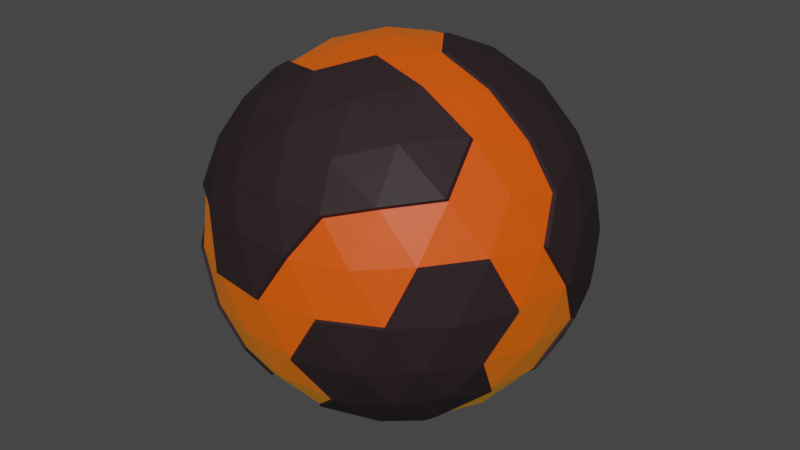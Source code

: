 # Source: LavaPlanet.blend  (saved by Blender 3.5.10; exported with 4.5.12 LTS)
import bpy
from mathutils import Matrix  # noqa: F401  (used for matrix-valued properties, if any)

bpy.ops.wm.read_factory_settings(use_empty=True)
scene = bpy.context.scene
scene.name = 'Scene'

# ---- collections
col_collection = bpy.data.collections.new('Collection'); scene.collection.children.link(col_collection)

# ---- materials (node trees are filled in below, after node groups)
mat_material_019 = bpy.data.materials.new('Material.019')
mat_material_019.use_transparent_shadow = False
mat_material_020 = bpy.data.materials.new('Material.020')
mat_material_020.use_transparent_shadow = False

# ---- material node trees
mat_material_019.use_nodes = True; mat_material_019.node_tree.nodes.clear()
_N = mat_material_019.node_tree.nodes; _L = mat_material_019.node_tree.links
n0 = _N.new('ShaderNodeBsdfPrincipled'); n0.name = 'Principled BSDF'; n0.location = (10, 300)
n0.distribution = 'GGX'
n0.subsurface_method = 'RANDOM_WALK_SKIN'
n0.inputs[0].default_value = (0.8, 0.005357, 0.0, 1.0)
n0.inputs[3].default_value = 1.45
n0.inputs[27].default_value = (0.3213, 0.3234, 0.0, 1.0)
n0.inputs[28].default_value = 0.2
n1 = _N.new('ShaderNodeOutputMaterial'); n1.name = 'Material Output'; n1.location = (300, 300)
_L.new(n0.outputs[0], n1.inputs[0])
n1.is_active_output = True
mat_material_020.use_nodes = True; mat_material_020.node_tree.nodes.clear()
_N = mat_material_020.node_tree.nodes; _L = mat_material_020.node_tree.links
n0 = _N.new('ShaderNodeBsdfPrincipled'); n0.name = 'Principled BSDF'; n0.location = (10, 300)
n0.distribution = 'GGX'
n0.subsurface_method = 'RANDOM_WALK_SKIN'
n0.inputs[0].default_value = (0.02806, 0.01789, 0.01987, 1.0)
n0.inputs[3].default_value = 1.45
n0.inputs[13].default_value = 0.117
n0.inputs[27].default_value = (0.0, 0.0, 0.0, 1.0)
n0.inputs[28].default_value = 1.0
n1 = _N.new('ShaderNodeOutputMaterial'); n1.name = 'Material Output'; n1.location = (300, 300)
_L.new(n0.outputs[0], n1.inputs[0])
n1.is_active_output = True

# ---- world
world_world = bpy.data.worlds.new('World'); scene.world = world_world
world_world.use_nodes = True; world_world.node_tree.nodes.clear()
_N = world_world.node_tree.nodes; _L = world_world.node_tree.links
n0 = _N.new('ShaderNodeOutputWorld'); n0.name = 'World Output'; n0.location = (300, 300)
n1 = _N.new('ShaderNodeBackground'); n1.name = 'Background'; n1.location = (10, 300)
n1.inputs[0].default_value = (0.05088, 0.05088, 0.05088, 1.0)
_L.new(n1.outputs[0], n0.inputs[0])
n0.is_active_output = True
world_world.color = (0.05088, 0.05088, 0.05088)
world_world.use_sun_shadow = False
world_world.sun_shadow_jitter_overblur = 0.0

# ---- meshes
me_icosphere_006 = bpy.data.meshes.new('Icosphere.006')
me_icosphere_006.from_pydata([(-30.51, 41.33, -0.2928), (-13.82, -42.53, -22.36), (-44.72, 0.0, -22.36), (-13.82, 42.53, -22.36), (36.18, 26.29, -22.36), (13.82, -42.53, 22.36), (-36.18, -26.29, 22.36), (-36.18, 26.29, 22.36), (13.82, 42.53, 22.36), (44.72, 0.0, 22.36), (0.0, 0.0, 50.0), (-11.64, -35.83, -32.88), (-8.123, -25.0, -42.53), (-3.88, -11.94, -48.4), (10.16, -7.381, -48.4), (21.27, -15.45, -42.53), (30.48, -22.14, -32.88), (13.14, -40.45, -26.29), (-1.482, -43.21, -25.12), (42.53, -1.121e-06, -26.29), (40.64, -14.76, -25.12), (-35.53, 25.88, -26.58), (21.27, 15.45, -42.53), (30.48, 22.14, -32.88), (-37.67, 0.0, -32.88), (-26.29, 0.0, -42.53), (-42.67, 12.82, -25.41), (24.04, -36.77, 25.98), (-34.41, -25.0, -26.29), (-36.33, -27.23, 23.22), (-11.64, 35.83, -32.88), (-8.123, 25.0, -42.53), (-22.92, 44.09, -12.85), (-41.55, 11.94, -25.11), (-34.41, 25.0, -26.29), (-24.2, 35.83, -25.12), (-1.482, 43.21, -25.12), (13.14, 40.45, -26.29), (26.6, 34.09, -25.12), (47.83, -7.381, 12.56), (47.55, -15.45, -1.121e-06), (43.03, -22.14, -12.56), (7.761, -47.77, 12.56), (0.0, -50.0, -1.121e-06), (-7.761, -47.77, -12.56), (29.39, -40.45, 1.121e-06), (21.8, -43.21, 12.56), (-43.03, -22.14, 12.56), (-47.55, -15.45, -1.121e-06), (-47.83, -7.381, -12.56), (-21.8, -43.21, -12.56), (-29.39, -40.45, 1.121e-06), (-34.36, -34.09, 12.56), (-34.36, 34.09, 12.56), (-29.39, 40.45, -1.121e-06), (-36.41, 27.49, 22.98), (-47.83, 7.381, -12.56), (-40.87, 15.96, 25.73), (-43.03, 22.14, 12.56), (21.8, 43.21, 12.56), (29.39, 40.45, -1.121e-06), (34.36, 34.09, -12.56), (-7.761, 47.77, -12.56), (0.0, 50.0, 1.121e-06), (42.54, 12.33, 25.42), (41.55, -11.94, 25.11), (34.41, -25.0, 26.29), (24.2, -35.83, 25.12), (18.01, 29.62, -37.29), (-8.198, 25.23, -43.64), (-26.36, 0.2326, -43.64), (-40.64, -14.76, 25.12), (-42.53, 1.121e-06, 26.29), (-40.64, 14.76, 25.12), (35.35, 34.48, -12.26), (45.71, 0.3898, 22.66), (48.82, 7.771, 12.86), (24.2, 35.83, 25.12), (34.41, 25.0, 26.29), (3.88, -11.94, 48.4), (21.19, 15.68, -43.64), (10.08, 7.613, -49.51), (37.67, 0.0, 32.88), (26.29, 0.0, 42.53), (12.56, 0.0, 48.4), (-10.16, -7.381, 48.4), (-21.27, -15.45, 42.53), (10.08, -7.148, -49.51), (-10.16, 7.381, 48.4), (-21.27, 15.45, 42.53), (37.17, 26.68, -22.06), (3.88, 11.94, 48.4), (8.123, 25.0, 42.53), (11.64, 35.83, 32.88), (22.36, 26.29, 36.18), (-6.91, 21.27, 44.72), (-2.639, 34.41, 36.18), (-18.09, 29.39, 36.18), (-22.36, 0.0, 44.72), (-33.54, 8.123, 36.18), (-33.54, -8.123, 36.18), (-6.91, -21.27, 44.72), (-3.956, 12.18, -49.51), (-12.63, 0.2326, -49.51), (18.09, -13.14, 44.72), (-0.07556, 0.2326, -51.11), (31.91, -13.14, 36.18), (40.45, 29.39, -1.05e-06), (33.54, 34.41, 13.82), (-6.91, 47.55, 13.82), (-15.45, 47.55, -2.309e-05), (-22.36, 42.53, 13.82), (-47.36, 8.123, 13.82), (-50.0, -1.837e-05, 3.149e-05), (-47.36, -8.123, 13.82), (-22.36, -42.53, 13.82), (-15.45, -47.55, -3.883e-05), (-3.956, -11.71, -49.51), (33.54, -34.41, 13.82), (43.09, -21.27, 13.82), (31.47, 22.53, -32.57), (22.36, 42.53, -13.82), (6.91, 47.55, -13.82), (-40.45, 29.39, -5.021e-12), (13.59, 43.73, 22.98), (7.527, 48.97, 13.17), (-40.45, -29.39, 5.021e-12), (-43.09, -21.27, -13.82), (-34.51, -35.03, 13.42), (15.45, -47.55, 1.793e-12), (6.91, -47.55, -13.82), (50.0, 1.003e-06, 1.195e-13), (47.36, -8.123, -13.82), (47.36, 8.123, -13.82), (18.09, 29.39, -36.18), (-14.94, 43.41, -22.65), (2.639, 34.41, -36.18), (-22.36, 26.29, -36.18), (-25.32, 36.71, -25.41), (-31.91, 13.14, -36.18), (-31.91, -13.14, -36.18), (-18.09, -13.14, -44.72), (-22.36, -26.29, -36.18), (33.54, 8.123, -36.18), (33.54, -8.123, -36.18), (22.36, -3.673e-05, -44.72), (2.64, -34.41, -36.18), (6.91, -21.27, -44.72), (30.96, -22.68, -33.17), (36.66, -26.82, -22.66), (41.12, -15.3, -25.41), (43.52, -22.68, -12.85), (21.75, -15.99, -42.83), (27.08, -34.62, -25.41), (13.62, -40.99, -26.58), (48.03, -15.99, -0.2969), (34.84, -34.62, -12.85), (29.87, -40.99, -0.2969), (34.02, -34.95, 13.52), (40.93, -29.93, -0.297), (43.57, -21.8, 13.52), (15.93, -48.09, -0.2969), (22.84, -43.07, -14.12), (7.39, -48.09, -14.12), (3.12, -34.95, -36.48), (18.57, -29.93, -36.48), (7.39, -21.8, -45.02), (-42.19, -12.44, -25.52), (-45.36, -0.4953, -22.77), (-48.47, -7.876, -12.96), (-14.45, -43.03, -22.77), (-12.28, -36.32, -33.28), (-38.31, -0.4953, -33.28), (-24.83, -36.32, -25.52), (-35.04, -25.5, -26.69), (-22.44, -43.7, -12.96), (-30.02, -40.95, -0.4047), (-41.09, -29.88, -0.4047), (-34.18, -34.9, -14.22), (-43.73, -21.76, -14.22), (-32.54, -13.64, -36.59), (-23.0, -26.78, -36.59), (13.67, -43.47, 23.22), (-26.75, -35.03, 25.98), (11.49, -36.77, 33.74), (-30.63, -23.08, 33.74), (7.607, -48.71, 13.42), (-0.1539, -50.94, 0.861), (34.26, -25.94, 27.15), (1.328, -44.15, 25.98), (-13.3, -41.39, 27.15), (-40.79, -15.7, 25.98), (3.726, -12.88, 49.26), (7.969, -25.94, 43.39), (-21.42, -16.39, 43.39), (-33.69, -9.063, 37.04), (-7.064, -22.21, 45.58), (-2.793, -35.35, 37.04), (-18.24, -30.33, 37.04), (17.94, -14.08, 45.58), (22.21, -27.23, 37.04), (31.76, -14.08, 37.04), (-22.51, -43.47, 14.68), (-7.064, -48.49, 14.68), (-15.6, -48.49, 0.861), (6.834, 21.5, -45.83), (2.564, 34.64, -37.29), (-22.44, 26.52, -37.29), (-18.17, 13.38, -45.83), (-31.99, 13.38, -37.29), (-18.17, -12.91, -45.83), (22.28, 0.2325, -45.83), (-48.95, 8.263, -12.85), (-48.67, 16.33, -0.2928), (-44.15, 23.02, 12.26), (-8.88, 48.65, -12.85), (-16.57, 48.43, -0.2928), (-48.48, 9.005, 13.53), (-51.12, 0.8821, -0.2927), (-41.57, 30.27, -0.2928), (-44.21, 22.15, -14.11), (-34.66, 35.29, -14.11), (1.248, 44.41, 25.73), (-30.71, 23.34, 33.49), (11.41, 37.03, 33.49), (-34.59, 35.29, 13.17), (21.57, 44.41, 13.17), (29.16, 41.65, 0.6163), (-0.2342, 51.2, 0.6163), (-26.83, 35.29, 25.73), (-13.38, 41.65, 26.9), (-21.5, 16.65, 43.15), (-18.32, 30.59, 36.8), (-2.874, 35.61, 36.8), (-33.78, 9.324, 36.8), (-7.144, 48.75, 14.44), (-22.6, 43.73, 14.44), (15.22, 48.75, 0.6163), (22.13, 43.73, -13.2), (6.676, 48.75, -13.2), (41.63, 15.15, -24.81), (43.52, 0.3898, -25.99), (48.82, -6.991, 12.86), (44.03, 22.53, -12.26), (48.55, 15.84, 0.3016), (35.4, 25.39, 26.59), (38.66, 0.3898, 33.18), (27.28, 0.3898, 42.83), (13.55, 0.3898, 48.7), (4.873, 12.33, 48.7), (9.115, 25.39, 42.83), (19.08, 13.53, 45.02), (32.9, 13.53, 36.48), (23.35, 26.68, 36.48), (44.08, 21.66, 14.12), (41.44, 29.78, 0.3016), (34.53, 34.8, 14.12), (50.99, 0.3898, 0.3016), (48.35, 8.513, -13.52), (34.53, 8.513, -35.88)], [], [(0, 221, 219), (219, 213, 214), (32, 221, 0), (213, 218, 217), (1, 18, 44), (195, 191, 185), (233, 230, 232), (4, 38, 61), (1, 44, 50), (2, 49, 56), (222, 230, 233), (103, 117, 210), (103, 210, 70), (246, 64, 252), (251, 253, 250), (84, 91, 10), (94, 93, 92), (78, 77, 94), (94, 77, 93), (77, 8, 93), (91, 88, 10), (92, 95, 91), (93, 96, 92), (91, 95, 88), (95, 89, 88), (92, 96, 95), (96, 97, 95), (95, 97, 89), (252, 253, 251), (247, 252, 251), (251, 250, 249), (248, 251, 249), (246, 252, 247), (247, 251, 248), (75, 64, 246), (88, 85, 10), (89, 98, 88), (90, 74, 243), (88, 98, 85), (98, 86, 85), (89, 99, 98), (99, 100, 98), (98, 100, 86), (208, 70, 209), (93, 8, 124, 224), (73, 72, 99), (99, 72, 100), (72, 71, 100), (103, 70, 208), (102, 103, 208), (85, 79, 10), (86, 101, 85), (208, 209, 207), (85, 101, 79), (69, 208, 207), (102, 208, 69), (205, 69, 206), (102, 69, 205), (81, 102, 205), (205, 206, 68), (80, 205, 68), (81, 205, 80), (105, 102, 81), (105, 103, 102), (105, 117, 103), (79, 84, 10), (105, 87, 117), (79, 101, 196, 192), (79, 104, 84), (104, 83, 84), (67, 66, 188, 27), (43, 42, 186, 187), (104, 106, 83), (106, 82, 83), (106, 104, 199, 201), (5, 67, 27, 182), (100, 71, 191, 195), (66, 65, 106), (106, 65, 82), (65, 9, 82), (9, 39, 242, 75), (78, 94, 253, 245), (91, 84, 248, 249), (23, 4, 90, 120), (133, 19, 241, 258), (19, 143, 259, 241), (108, 77, 78), (61, 107, 255, 74), (61, 60, 107), (107, 60, 108), (60, 59, 108), (108, 59, 77), (59, 8, 77), (8, 59, 226, 124), (97, 96, 233, 232), (62, 110, 63), (121, 122, 239, 238), (96, 93, 224, 233), (63, 110, 109), (110, 111, 109), (109, 111, 236, 235), (99, 89, 231, 234), (224, 222, 233), (232, 223, 231), (110, 54, 111), (54, 53, 111), (89, 97, 232, 231), (63, 109, 235, 228), (58, 73, 7), (124, 222, 224), (55, 57, 223), (58, 112, 73), (112, 72, 73), (62, 3, 135, 215), (113, 114, 112), (112, 114, 72), (114, 71, 72), (56, 49, 113), (49, 48, 113), (113, 48, 114), (48, 47, 114), (114, 47, 71), (47, 6, 71), (42, 5, 182, 186), (51, 115, 52), (50, 116, 51), (66, 106, 201, 188), (71, 6, 29, 191), (51, 116, 115), (115, 116, 204, 202), (101, 86, 194, 196), (104, 79, 192, 199), (50, 44, 116), (44, 43, 116), (86, 100, 195, 194), (6, 52, 128, 29), (116, 43, 187, 204), (52, 115, 202, 128), (46, 67, 5), (45, 118, 46), (46, 118, 67), (118, 66, 67), (118, 119, 66), (119, 65, 66), (40, 39, 119), (119, 39, 65), (39, 9, 65), (122, 63, 228, 239), (111, 53, 225, 236), (61, 121, 60), (73, 99, 234, 57), (60, 121, 238, 227), (53, 7, 55, 225), (7, 73, 57, 55), (59, 60, 227, 226), (122, 62, 63), (61, 38, 121), (38, 37, 121), (121, 37, 122), (37, 36, 122), (122, 36, 62), (36, 3, 62), (53, 58, 7), (54, 123, 53), (56, 113, 218, 212), (53, 123, 58), (58, 123, 219, 214), (33, 56, 212, 26), (110, 62, 215, 216), (54, 110, 216, 0), (112, 58, 214, 217), (35, 34, 21, 138), (123, 54, 0, 219), (113, 112, 217, 218), (3, 35, 138, 135), (34, 33, 26, 21), (33, 2, 56), (47, 52, 6), (48, 126, 47), (49, 127, 48), (47, 126, 52), (126, 51, 52), (48, 127, 126), (195, 185, 194), (29, 183, 185), (182, 27, 184), (142, 11, 171, 181), (126, 127, 179, 177), (50, 51, 176, 175), (49, 2, 168, 169), (140, 28, 174, 180), (28, 142, 181, 174), (42, 46, 5), (43, 129, 42), (44, 130, 43), (42, 129, 46), (129, 45, 46), (43, 130, 129), (40, 119, 160, 155), (129, 130, 163, 161), (44, 18, 130), (18, 17, 130), (45, 129, 161, 157), (20, 41, 151, 150), (130, 17, 154, 163), (15, 16, 148, 152), (107, 108, 256, 255), (40, 131, 39), (41, 132, 40), (39, 131, 257, 242), (4, 61, 74, 90), (40, 132, 131), (132, 133, 131), (92, 91, 249, 250), (108, 78, 245, 256), (41, 20, 132), (20, 19, 132), (132, 19, 133), (84, 83, 247, 248), (143, 23, 120, 259), (83, 82, 246, 247), (23, 38, 4), (22, 134, 23), (212, 218, 213), (23, 134, 38), (134, 37, 38), (213, 217, 214), (32, 0, 216), (134, 136, 37), (136, 36, 37), (215, 32, 216), (135, 32, 215), (135, 138, 32), (31, 30, 136), (136, 30, 36), (30, 3, 36), (30, 35, 3), (31, 137, 30), (139, 137, 207, 209), (30, 137, 35), (137, 34, 35), (22, 145, 211, 80), (136, 134, 68, 206), (137, 139, 34), (139, 33, 34), (141, 25, 70, 210), (137, 31, 69, 207), (25, 139, 209, 70), (25, 24, 139), (139, 24, 33), (24, 2, 33), (51, 126, 177, 176), (25, 140, 24), (14, 13, 117, 87), (1, 50, 175, 170), (11, 1, 170, 171), (25, 141, 140), (141, 142, 140), (140, 142, 28), (127, 49, 169, 179), (134, 22, 80, 68), (13, 12, 141), (141, 12, 142), (12, 11, 142), (2, 24, 172, 168), (24, 140, 180, 172), (94, 92, 250, 253), (82, 9, 75, 246), (20, 144, 19), (131, 133, 258, 257), (143, 22, 23), (19, 144, 143), (144, 145, 143), (143, 145, 22), (145, 14, 87, 211), (20, 16, 144), (16, 15, 144), (144, 15, 145), (15, 14, 145), (13, 141, 210, 117), (31, 136, 206, 69), (11, 18, 1), (12, 146, 11), (13, 147, 12), (11, 146, 18), (146, 17, 18), (12, 147, 146), (146, 147, 166, 164), (16, 20, 150, 148), (17, 146, 164, 154), (13, 14, 147), (14, 15, 147), (119, 118, 158, 160), (41, 40, 155, 151), (118, 45, 157, 158), (147, 15, 152, 166), (149, 148, 150), (149, 150, 151), (149, 151, 156), (156, 159, 157), (157, 159, 158), (159, 160, 158), (156, 151, 159), (151, 155, 159), (159, 155, 160), (163, 162, 161), (161, 162, 157), (162, 156, 157), (163, 154, 162), (154, 153, 162), (162, 153, 156), (153, 149, 156), (166, 165, 164), (164, 165, 154), (165, 153, 154), (166, 152, 165), (152, 148, 165), (165, 148, 153), (148, 149, 153), (168, 167, 169), (179, 178, 177), (177, 178, 176), (178, 175, 176), (169, 167, 179), (167, 174, 179), (179, 174, 178), (174, 173, 178), (178, 173, 175), (173, 170, 175), (172, 167, 168), (172, 180, 167), (180, 174, 167), (181, 173, 174), (181, 171, 173), (171, 170, 173), (191, 29, 185), (185, 198, 194), (196, 193, 192), (194, 198, 196), (198, 197, 196), (196, 197, 193), (197, 184, 193), (185, 183, 198), (183, 190, 198), (198, 190, 197), (190, 189, 197), (197, 189, 184), (189, 182, 184), (193, 199, 192), (184, 200, 193), (193, 200, 199), (200, 201, 199), (184, 27, 200), (27, 188, 200), (200, 188, 201), (128, 183, 29), (128, 202, 183), (202, 190, 183), (204, 203, 202), (202, 203, 190), (203, 189, 190), (204, 187, 203), (187, 186, 203), (203, 186, 189), (186, 182, 189), (211, 81, 80), (211, 87, 81), (87, 105, 81), (221, 220, 219), (219, 220, 213), (220, 212, 213), (32, 138, 221), (138, 21, 221), (221, 21, 220), (21, 26, 220), (220, 26, 212), (230, 229, 232), (232, 229, 223), (229, 55, 223), (223, 234, 231), (223, 57, 234), (125, 222, 124), (228, 235, 125), (125, 235, 222), (235, 230, 222), (235, 236, 230), (236, 229, 230), (236, 225, 229), (225, 55, 229), (226, 125, 124), (227, 237, 226), (226, 237, 125), (237, 228, 125), (227, 238, 237), (238, 239, 237), (237, 239, 228), (64, 245, 252), (252, 245, 253), (76, 64, 75), (244, 254, 76), (243, 255, 244), (76, 254, 64), (254, 245, 64), (244, 255, 254), (255, 256, 254), (254, 256, 245), (243, 74, 255), (242, 76, 75), (242, 257, 76), (257, 244, 76), (257, 258, 244), (258, 243, 244), (241, 240, 258), (258, 240, 243), (240, 90, 243), (240, 120, 90), (241, 259, 240), (240, 259, 120)])
me_icosphere_006.polygons.foreach_set('material_index', [1, 1, 1, 1, 0, 1, 1, 0, 0, 0, 1, 1, 1, 1, 1, 0, 0, 0, 0, 0, 0, 0, 0, 0, 0, 0, 0, 0, 1, 1, 1, 1, 1, 1, 1, 0, 0, 1, 0, 0, 0, 0, 0, 1, 1, 0, 0, 0, 1, 1, 0, 0, 1, 0, 1, 1, 1, 1, 1, 1, 1, 1, 1, 1, 1, 0, 1, 1, 0, 0, 1, 1, 0, 0, 1, 1, 1, 0, 0, 0, 1, 1, 1, 1, 1, 1, 0, 1, 0, 0, 0, 0, 0, 1, 1, 0, 1, 1, 0, 0, 1, 1, 1, 1, 0, 0, 1, 1, 0, 1, 1, 0, 0, 1, 0, 0, 0, 0, 0, 0, 0, 0, 0, 1, 0, 0, 1, 1, 0, 1, 1, 1, 0, 0, 1, 1, 1, 1, 0, 0, 0, 0, 0, 0, 0, 0, 0, 1, 1, 0, 1, 1, 1, 1, 1, 0, 0, 0, 0, 0, 0, 0, 0, 0, 1, 0, 1, 1, 1, 1, 1, 1, 1, 1, 1, 1, 0, 0, 0, 0, 0, 0, 0, 1, 1, 1, 1, 1, 1, 1, 1, 1, 0, 0, 0, 0, 0, 0, 1, 1, 0, 0, 1, 1, 1, 1, 1, 0, 0, 1, 1, 0, 0, 1, 1, 0, 0, 0, 1, 1, 1, 0, 0, 1, 0, 0, 1, 1, 0, 0, 1, 1, 1, 0, 0, 0, 0, 0, 1, 0, 0, 1, 1, 0, 0, 1, 1, 1, 0, 0, 0, 1, 0, 1, 1, 1, 0, 0, 0, 1, 1, 0, 0, 0, 1, 1, 1, 1, 0, 1, 0, 0, 0, 0, 1, 0, 0, 0, 0, 1, 1, 0, 0, 0, 0, 0, 0, 1, 1, 1, 0, 0, 1, 1, 1, 1, 1, 1, 1, 1, 1, 1, 1, 1, 1, 1, 1, 1, 1, 1, 1, 1, 1, 1, 1, 1, 1, 1, 1, 1, 1, 1, 1, 1, 1, 1, 1, 1, 1, 1, 1, 1, 1, 1, 1, 1, 1, 1, 1, 1, 1, 1, 1, 1, 1, 1, 1, 1, 1, 1, 1, 1, 1, 1, 1, 1, 1, 1, 1, 1, 1, 1, 1, 1, 1, 1, 1, 1, 1, 1, 1, 1, 1, 1, 1, 1, 1, 1, 1, 1, 1, 1, 1, 1, 1, 1, 1, 1, 1, 1, 1, 1, 1, 1, 1, 1, 1, 1, 1, 1, 1, 1, 1, 1, 1, 1, 1, 1, 1, 1, 1, 1, 1, 1, 1, 1, 1, 1])
_uv = me_icosphere_006.uv_layers.new(name='UVMap')
_uv.uv.foreach_set('vector', [0.6818, 0.2362, 0.7045, 0.1968, 0.7273, 0.2362, 0.7273, 0.2362, 0.7727, 0.2362, 0.75, 0.2756, 0.6591, 0.1968, 0.7045, 0.1968, 0.6818, 0.2362, 0.7727, 0.2362, 0.8182, 0.2362, 0.7955, 0.2756, 0.09091, 0.1575, 0.1364, 0.1575, 0.1136, 0.1968, 0.8409, 0.3543, 0.8636, 0.3149, 0.8864, 0.3543, 0.6136, 0.3543, 0.6364, 0.3149, 0.6591, 0.3543, 0.4545, 0.1575, 0.5, 0.1575, 0.4773, 0.1968, 0.09091, 0.1575, 0.1136, 0.1968, 0.06818, 0.1968, 0.8182, 0.1575, 0.8409, 0.1968, 0.7955, 0.1968, 0.5909, 0.3149, 0.6364, 0.3149, 0.6136, 0.3543, 0.8864, 0.03937, 0.9318, 0.03937, 0.9091, 0.07873, 0.8864, 0.03937, 0.9091, 0.07873, 0.8636, 0.07873, 0.3864, 0.3543, 0.4091, 0.3149, 0.4318, 0.3543, 0.4545, 0.3937, 0.4773, 0.3543, 0.5, 0.3937, 0.4318, 0.433, 0.4773, 0.433, 0.4545, 0.4724, 0.4773, 0.3543, 0.5227, 0.3543, 0.5, 0.3937, 0.4545, 0.3149, 0.5, 0.3149, 0.4773, 0.3543, 0.4773, 0.3543, 0.5, 0.3149, 0.5227, 0.3543, 0.5, 0.3149, 0.5455, 0.3149, 0.5227, 0.3543, 0.6136, 0.433, 0.6591, 0.433, 0.6364, 0.4724, 0.5909, 0.3937, 0.6364, 0.3937, 0.6136, 0.433, 0.5682, 0.3543, 0.6136, 0.3543, 0.5909, 0.3937, 0.6136, 0.433, 0.6364, 0.3937, 0.6591, 0.433, 0.6364, 0.3937, 0.6818, 0.3937, 0.6591, 0.433, 0.5909, 0.3937, 0.6136, 0.3543, 0.6364, 0.3937, 0.6136, 0.3543, 0.6591, 0.3543, 0.6364, 0.3937, 0.6364, 0.3937, 0.6591, 0.3543, 0.6818, 0.3937, 0.4318, 0.3543, 0.4773, 0.3543, 0.4545, 0.3937, 0.4091, 0.3937, 0.4318, 0.3543, 0.4545, 0.3937, 0.4545, 0.3937, 0.5, 0.3937, 0.4773, 0.433, 0.4318, 0.433, 0.4545, 0.3937, 0.4773, 0.433, 0.3864, 0.3543, 0.4318, 0.3543, 0.4091, 0.3937, 0.4091, 0.3937, 0.4545, 0.3937, 0.4318, 0.433, 0.3636, 0.3149, 0.4091, 0.3149, 0.3864, 0.3543, 0.7955, 0.433, 0.8409, 0.433, 0.8182, 0.4724, 0.7727, 0.3937, 0.8182, 0.3937, 0.7955, 0.433, 0.4545, 0.1575, 0.4773, 0.1968, 0.4318, 0.1968, 0.7955, 0.433, 0.8182, 0.3937, 0.8409, 0.433, 0.8182, 0.3937, 0.8636, 0.3937, 0.8409, 0.433, 0.7727, 0.3937, 0.7955, 0.3543, 0.8182, 0.3937, 0.7955, 0.3543, 0.8409, 0.3543, 0.8182, 0.3937, 0.8182, 0.3937, 0.8409, 0.3543, 0.8636, 0.3937, 0.7273, 0.07873, 0.7727, 0.07873, 0.75, 0.1181, 0.5227, 0.3543, 0.5455, 0.3149, 0.5455, 0.3149, 0.5227, 0.3543, 0.7727, 0.3149, 0.8182, 0.3149, 0.7955, 0.3543, 0.7955, 0.3543, 0.8182, 0.3149, 0.8409, 0.3543, 0.8182, 0.3149, 0.8636, 0.3149, 0.8409, 0.3543, 0.75, 0.03937, 0.7727, 0.07873, 0.7273, 0.07873, 0.7045, 0.03937, 0.75, 0.03937, 0.7273, 0.07873, 0.06818, 0.433, 0.1136, 0.433, 0.09091, 0.4724, 0.04545, 0.3937, 0.09091, 0.3937, 0.06818, 0.433, 0.7273, 0.07873, 0.75, 0.1181, 0.7045, 0.1181, 0.06818, 0.433, 0.09091, 0.3937, 0.1136, 0.433, 0.6818, 0.07873, 0.7273, 0.07873, 0.7045, 0.1181, 0.7045, 0.03937, 0.7273, 0.07873, 0.6818, 0.07873, 0.5455, 0.07873, 0.5909, 0.07873, 0.5682, 0.1181, 0.5682, 0.03937, 0.5909, 0.07873, 0.5455, 0.07873, 0.5227, 0.03937, 0.5682, 0.03937, 0.5455, 0.07873, 0.5455, 0.07873, 0.5682, 0.1181, 0.5227, 0.1181, 0.5, 0.07873, 0.5455, 0.07873, 0.5227, 0.1181, 0.5227, 0.03937, 0.5455, 0.07873, 0.5, 0.07873, 0.5455, 0.0, 0.5682, 0.03937, 0.5227, 0.03937, 0.7273, 0.0, 0.75, 0.03937, 0.7045, 0.03937, 0.9091, 0.0, 0.9318, 0.03937, 0.8864, 0.03937, 0.25, 0.433, 0.2955, 0.433, 0.2727, 0.4724, 0.1818, 0.0, 0.2045, 0.03937, 0.1591, 0.03937, 0.1136, 0.433, 0.09091, 0.3937, 0.09091, 0.3937, 0.1136, 0.433, 0.25, 0.433, 0.2727, 0.3937, 0.2955, 0.433, 0.2727, 0.3937, 0.3182, 0.3937, 0.2955, 0.433, 0.2273, 0.3149, 0.2727, 0.3149, 0.2727, 0.3149, 0.2273, 0.3149, 0.1364, 0.2362, 0.1591, 0.2756, 0.1591, 0.2756, 0.1364, 0.2362, 0.2727, 0.3937, 0.2955, 0.3543, 0.3182, 0.3937, 0.2955, 0.3543, 0.3409, 0.3543, 0.3182, 0.3937, 0.2955, 0.3543, 0.2727, 0.3937, 0.2727, 0.3937, 0.2955, 0.3543, 0.1818, 0.3149, 0.2273, 0.3149, 0.2273, 0.3149, 0.1818, 0.3149, 0.8409, 0.3543, 0.8636, 0.3149, 0.8636, 0.3149, 0.8409, 0.3543, 0.2727, 0.3149, 0.3182, 0.3149, 0.2955, 0.3543, 0.2955, 0.3543, 0.3182, 0.3149, 0.3409, 0.3543, 0.3182, 0.3149, 0.3636, 0.3149, 0.3409, 0.3543, 0.3636, 0.3149, 0.3409, 0.2756, 0.3409, 0.2756, 0.3636, 0.3149, 0.4545, 0.3149, 0.4773, 0.3543, 0.4773, 0.3543, 0.4545, 0.3149, 0.4773, 0.433, 0.4318, 0.433, 0.4318, 0.433, 0.4773, 0.433, 0.4773, 0.1181, 0.4545, 0.1575, 0.4545, 0.1575, 0.4773, 0.1181, 0.3864, 0.1968, 0.3636, 0.1575, 0.3636, 0.1575, 0.3864, 0.1968, 0.3636, 0.1575, 0.3864, 0.1181, 0.3864, 0.1181, 0.3636, 0.1575, 0.4773, 0.2756, 0.5, 0.3149, 0.4545, 0.3149, 0.4773, 0.1968, 0.4545, 0.2362, 0.4545, 0.2362, 0.4773, 0.1968, 0.4773, 0.1968, 0.5, 0.2362, 0.4545, 0.2362, 0.4545, 0.2362, 0.5, 0.2362, 0.4773, 0.2756, 0.5, 0.2362, 0.5227, 0.2756, 0.4773, 0.2756, 0.4773, 0.2756, 0.5227, 0.2756, 0.5, 0.3149, 0.5227, 0.2756, 0.5455, 0.3149, 0.5, 0.3149, 0.5455, 0.3149, 0.5227, 0.2756, 0.5227, 0.2756, 0.5455, 0.3149, 0.6591, 0.3543, 0.6136, 0.3543, 0.6136, 0.3543, 0.6591, 0.3543, 0.6136, 0.1968, 0.6364, 0.2362, 0.5909, 0.2362, 0.5227, 0.1968, 0.5682, 0.1968, 0.5682, 0.1968, 0.5227, 0.1968, 0.6136, 0.3543, 0.5682, 0.3543, 0.5682, 0.3543, 0.6136, 0.3543, 0.5909, 0.2362, 0.6364, 0.2362, 0.6136, 0.2756, 0.6364, 0.2362, 0.6591, 0.2756, 0.6136, 0.2756, 0.6136, 0.2756, 0.6591, 0.2756, 0.6591, 0.2756, 0.6136, 0.2756, 0.7955, 0.3543, 0.7727, 0.3937, 0.7727, 0.3937, 0.7955, 0.3543, 0.5682, 0.3543, 0.5909, 0.3149, 0.6136, 0.3543, 0.6591, 0.3543, 0.7045, 0.3543, 0.6818, 0.3937, 0.6364, 0.2362, 0.6818, 0.2362, 0.6591, 0.2756, 0.6818, 0.2362, 0.7045, 0.2756, 0.6591, 0.2756, 0.6818, 0.3937, 0.6591, 0.3543, 0.6591, 0.3543, 0.6818, 0.3937, 0.5909, 0.2362, 0.6136, 0.2756, 0.6136, 0.2756, 0.5909, 0.2362, 0.75, 0.2756, 0.7727, 0.3149, 0.7273, 0.3149, 0.5455, 0.3149, 0.5909, 0.3149, 0.5682, 0.3543, 0.7273, 0.3149, 0.7727, 0.3149, 0.75, 0.3543, 0.75, 0.2756, 0.7955, 0.2756, 0.7727, 0.3149, 0.7955, 0.2756, 0.8182, 0.3149, 0.7727, 0.3149, 0.6136, 0.1968, 0.6364, 0.1575, 0.6364, 0.1575, 0.6136, 0.1968, 0.8182, 0.2362, 0.8409, 0.2756, 0.7955, 0.2756, 0.7955, 0.2756, 0.8409, 0.2756, 0.8182, 0.3149, 0.8409, 0.2756, 0.8636, 0.3149, 0.8182, 0.3149, 0.7955, 0.1968, 0.8409, 0.1968, 0.8182, 0.2362, 0.8409, 0.1968, 0.8636, 0.2362, 0.8182, 0.2362, 0.8182, 0.2362, 0.8636, 0.2362, 0.8409, 0.2756, 0.8636, 0.2362, 0.8864, 0.2756, 0.8409, 0.2756, 0.8409, 0.2756, 0.8864, 0.2756, 0.8636, 0.3149, 0.8864, 0.2756, 0.9091, 0.3149, 0.8636, 0.3149, 0.1591, 0.2756, 0.1818, 0.3149, 0.1818, 0.3149, 0.1591, 0.2756, 0.04545, 0.2362, 0.06818, 0.2756, 0.02273, 0.2756, 0.06818, 0.1968, 0.09091, 0.2362, 0.04545, 0.2362, 0.2727, 0.3149, 0.2955, 0.3543, 0.2955, 0.3543, 0.2727, 0.3149, 0.8636, 0.3149, 0.9091, 0.3149, 0.9091, 0.3149, 0.8636, 0.3149, 0.04545, 0.2362, 0.09091, 0.2362, 0.06818, 0.2756, 0.06818, 0.2756, 0.09091, 0.2362, 0.09091, 0.2362, 0.06818, 0.2756, 0.09091, 0.3937, 0.04545, 0.3937, 0.04545, 0.3937, 0.09091, 0.3937, 0.2727, 0.3937, 0.25, 0.433, 0.25, 0.433, 0.2727, 0.3937, 0.06818, 0.1968, 0.1136, 0.1968, 0.09091, 0.2362, 0.1136, 0.1968, 0.1364, 0.2362, 0.09091, 0.2362, 0.8636, 0.3937, 0.8409, 0.3543, 0.8409, 0.3543, 0.8636, 0.3937, 0.9091, 0.3149, 0.9318, 0.2756, 0.9318, 0.2756, 0.9091, 0.3149, 0.09091, 0.2362, 0.1364, 0.2362, 0.1364, 0.2362, 0.09091, 0.2362, 0.02273, 0.2756, 0.06818, 0.2756, 0.06818, 0.2756, 0.02273, 0.2756, 0.2045, 0.2756, 0.2273, 0.3149, 0.1818, 0.3149, 0.2273, 0.2362, 0.25, 0.2756, 0.2045, 0.2756, 0.2045, 0.2756, 0.25, 0.2756, 0.2273, 0.3149, 0.25, 0.2756, 0.2727, 0.3149, 0.2273, 0.3149, 0.25, 0.2756, 0.2955, 0.2756, 0.2727, 0.3149, 0.2955, 0.2756, 0.3182, 0.3149, 0.2727, 0.3149, 0.3182, 0.2362, 0.3409, 0.2756, 0.2955, 0.2756, 0.2955, 0.2756, 0.3409, 0.2756, 0.3182, 0.3149, 0.3409, 0.2756, 0.3636, 0.3149, 0.3182, 0.3149, 0.5682, 0.1968, 0.5909, 0.2362, 0.5909, 0.2362, 0.5682, 0.1968, 0.6591, 0.2756, 0.7045, 0.2756, 0.7045, 0.2756, 0.6591, 0.2756, 0.4773, 0.1968, 0.5227, 0.1968, 0.5, 0.2362, 0.7727, 0.3149, 0.7955, 0.3543, 0.7955, 0.3543, 0.7727, 0.3149, 0.5, 0.2362, 0.5227, 0.1968, 0.5227, 0.1968, 0.5, 0.2362, 0.7045, 0.2756, 0.7273, 0.3149, 0.7273, 0.3149, 0.7045, 0.2756, 0.7273, 0.3149, 0.7727, 0.3149, 0.7727, 0.3149, 0.7273, 0.3149, 0.5227, 0.2756, 0.5, 0.2362, 0.5, 0.2362, 0.5227, 0.2756, 0.5682, 0.1968, 0.6136, 0.1968, 0.5909, 0.2362, 0.4773, 0.1968, 0.5, 0.1575, 0.5227, 0.1968, 0.5, 0.1575, 0.5455, 0.1575, 0.5227, 0.1968, 0.5227, 0.1968, 0.5455, 0.1575, 0.5682, 0.1968, 0.5455, 0.1575, 0.5909, 0.1575, 0.5682, 0.1968, 0.5682, 0.1968, 0.5909, 0.1575, 0.6136, 0.1968, 0.5909, 0.1575, 0.6364, 0.1575, 0.6136, 0.1968, 0.7045, 0.2756, 0.75, 0.2756, 0.7273, 0.3149, 0.6818, 0.2362, 0.7273, 0.2362, 0.7045, 0.2756, 0.7955, 0.1968, 0.8182, 0.2362, 0.8182, 0.2362, 0.7955, 0.1968, 0.7045, 0.2756, 0.7273, 0.2362, 0.75, 0.2756, 0.75, 0.2756, 0.7273, 0.2362, 0.7273, 0.2362, 0.75, 0.2756, 0.7727, 0.1575, 0.7955, 0.1968, 0.7955, 0.1968, 0.7727, 0.1575, 0.6364, 0.2362, 0.6136, 0.1968, 0.6136, 0.1968, 0.6364, 0.2362, 0.6818, 0.2362, 0.6364, 0.2362, 0.6364, 0.2362, 0.6818, 0.2362, 0.7955, 0.2756, 0.75, 0.2756, 0.75, 0.2756, 0.7955, 0.2756, 0.6818, 0.1575, 0.7273, 0.1575, 0.7273, 0.1575, 0.6818, 0.1575, 0.7273, 0.2362, 0.6818, 0.2362, 0.6818, 0.2362, 0.7273, 0.2362, 0.8182, 0.2362, 0.7955, 0.2756, 0.7955, 0.2756, 0.8182, 0.2362, 0.6364, 0.1575, 0.6818, 0.1575, 0.6818, 0.1575, 0.6364, 0.1575, 0.7273, 0.1575, 0.7727, 0.1575, 0.7727, 0.1575, 0.7273, 0.1575, 0.7727, 0.1575, 0.8182, 0.1575, 0.7955, 0.1968, 0.8864, 0.2756, 0.9318, 0.2756, 0.9091, 0.3149, 0.8636, 0.2362, 0.9091, 0.2362, 0.8864, 0.2756, 0.8409, 0.1968, 0.8864, 0.1968, 0.8636, 0.2362, 0.8864, 0.2756, 0.9091, 0.2362, 0.9318, 0.2756, 0.9091, 0.2362, 0.9545, 0.2362, 0.9318, 0.2756, 0.8636, 0.2362, 0.8864, 0.1968, 0.9091, 0.2362, 0.8409, 0.3543, 0.8864, 0.3543, 0.8636, 0.3937, 0.0, 0.3149, 0.04545, 0.3149, 0.02273, 0.3543, 0.1818, 0.3149, 0.2273, 0.3149, 0.2045, 0.3543, 0.9318, 0.1181, 0.9773, 0.1181, 0.9773, 0.1181, 0.9318, 0.1181, 0.9091, 0.2362, 0.8864, 0.1968, 0.8864, 0.1968, 0.9091, 0.2362, 0.06818, 0.1968, 0.04545, 0.2362, 0.04545, 0.2362, 0.06818, 0.1968, 0.8409, 0.1968, 0.8182, 0.1575, 0.8182, 0.1575, 0.8409, 0.1968, 0.8864, 0.1181, 0.9091, 0.1575, 0.9091, 0.1575, 0.8864, 0.1181, 0.9091, 0.1575, 0.9318, 0.1181, 0.9318, 0.1181, 0.9091, 0.1575, 0.1591, 0.2756, 0.2045, 0.2756, 0.1818, 0.3149, 0.1364, 0.2362, 0.1818, 0.2362, 0.1591, 0.2756, 0.1136, 0.1968, 0.1591, 0.1968, 0.1364, 0.2362, 0.1591, 0.2756, 0.1818, 0.2362, 0.2045, 0.2756, 0.1818, 0.2362, 0.2273, 0.2362, 0.2045, 0.2756, 0.1364, 0.2362, 0.1591, 0.1968, 0.1818, 0.2362, 0.3182, 0.2362, 0.2955, 0.2756, 0.2955, 0.2756, 0.3182, 0.2362, 0.1818, 0.2362, 0.1591, 0.1968, 0.1591, 0.1968, 0.1818, 0.2362, 0.1136, 0.1968, 0.1364, 0.1575, 0.1591, 0.1968, 0.1364, 0.1575, 0.1818, 0.1575, 0.1591, 0.1968, 0.2273, 0.2362, 0.1818, 0.2362, 0.1818, 0.2362, 0.2273, 0.2362, 0.3182, 0.1575, 0.2955, 0.1968, 0.2955, 0.1968, 0.3182, 0.1575, 0.1591, 0.1968, 0.1818, 0.1575, 0.1818, 0.1575, 0.1591, 0.1968, 0.3182, 0.07873, 0.2955, 0.1181, 0.2955, 0.1181, 0.3182, 0.07873, 0.4545, 0.2362, 0.4773, 0.2756, 0.4773, 0.2756, 0.4545, 0.2362, 0.3182, 0.2362, 0.3636, 0.2362, 0.3409, 0.2756, 0.2955, 0.1968, 0.3409, 0.1968, 0.3182, 0.2362, 0.3409, 0.2756, 0.3636, 0.2362, 0.3636, 0.2362, 0.3409, 0.2756, 0.4545, 0.1575, 0.4773, 0.1968, 0.4773, 0.1968, 0.4545, 0.1575, 0.3182, 0.2362, 0.3409, 0.1968, 0.3636, 0.2362, 0.3409, 0.1968, 0.3864, 0.1968, 0.3636, 0.2362, 0.5909, 0.3937, 0.6136, 0.433, 0.6136, 0.433, 0.5909, 0.3937, 0.4773, 0.2756, 0.4545, 0.3149, 0.4545, 0.3149, 0.4773, 0.2756, 0.2955, 0.1968, 0.3182, 0.1575, 0.3409, 0.1968, 0.3182, 0.1575, 0.3636, 0.1575, 0.3409, 0.1968, 0.3409, 0.1968, 0.3636, 0.1575, 0.3864, 0.1968, 0.2955, 0.433, 0.3182, 0.3937, 0.3182, 0.3937, 0.2955, 0.433, 0.3864, 0.1181, 0.4318, 0.1181, 0.4318, 0.1181, 0.3864, 0.1181, 0.3182, 0.3937, 0.3409, 0.3543, 0.3409, 0.3543, 0.3182, 0.3937, 0.4773, 0.1181, 0.5, 0.1575, 0.4545, 0.1575, 0.5, 0.07873, 0.5227, 0.1181, 0.4773, 0.1181, 0.7955, 0.1968, 0.8182, 0.2362, 0.7727, 0.2362, 0.4773, 0.1181, 0.5227, 0.1181, 0.5, 0.1575, 0.5227, 0.1181, 0.5455, 0.1575, 0.5, 0.1575, 0.7727, 0.2362, 0.7955, 0.2756, 0.75, 0.2756, 0.6591, 0.1968, 0.6818, 0.2362, 0.6364, 0.2362, 0.5227, 0.1181, 0.5682, 0.1181, 0.5455, 0.1575, 0.5682, 0.1181, 0.5909, 0.1575, 0.5455, 0.1575, 0.6136, 0.1968, 0.6591, 0.1968, 0.6364, 0.2362, 0.6364, 0.1575, 0.6591, 0.1968, 0.6136, 0.1968, 0.6364, 0.1575, 0.6818, 0.1575, 0.6591, 0.1968, 0.5909, 0.07873, 0.6136, 0.1181, 0.5682, 0.1181, 0.5682, 0.1181, 0.6136, 0.1181, 0.5909, 0.1575, 0.6136, 0.1181, 0.6364, 0.1575, 0.5909, 0.1575, 0.6591, 0.1181, 0.6818, 0.1575, 0.6364, 0.1575, 0.6818, 0.07873, 0.7045, 0.1181, 0.6591, 0.1181, 0.75, 0.1181, 0.7045, 0.1181, 0.7045, 0.1181, 0.75, 0.1181, 0.6591, 0.1181, 0.7045, 0.1181, 0.6818, 0.1575, 0.7045, 0.1181, 0.7273, 0.1575, 0.6818, 0.1575, 0.4091, 0.07873, 0.3636, 0.07873, 0.3636, 0.07873, 0.4091, 0.07873, 0.5682, 0.1181, 0.5227, 0.1181, 0.5227, 0.1181, 0.5682, 0.1181, 0.7045, 0.1181, 0.75, 0.1181, 0.7273, 0.1575, 0.75, 0.1181, 0.7727, 0.1575, 0.7273, 0.1575, 0.9091, 0.07873, 0.8636, 0.07873, 0.8636, 0.07873, 0.9091, 0.07873, 0.7045, 0.1181, 0.6818, 0.07873, 0.6818, 0.07873, 0.7045, 0.1181, 0.7727, 0.07873, 0.75, 0.1181, 0.75, 0.1181, 0.7727, 0.07873, 0.7727, 0.07873, 0.7955, 0.1181, 0.75, 0.1181, 0.75, 0.1181, 0.7955, 0.1181, 0.7727, 0.1575, 0.7955, 0.1181, 0.8182, 0.1575, 0.7727, 0.1575, 0.9545, 0.2362, 0.9091, 0.2362, 0.9091, 0.2362, 0.9545, 0.2362, 0.8636, 0.07873, 0.8864, 0.1181, 0.8409, 0.1181, 0.2045, 0.03937, 0.1591, 0.03937, 0.1591, 0.03937, 0.2045, 0.03937, 0.09091, 0.1575, 0.06818, 0.1968, 0.06818, 0.1968, 0.09091, 0.1575, 0.1136, 0.1181, 0.09091, 0.1575, 0.09091, 0.1575, 0.1136, 0.1181, 0.8636, 0.07873, 0.9091, 0.07873, 0.8864, 0.1181, 0.9091, 0.07873, 0.9318, 0.1181, 0.8864, 0.1181, 0.8864, 0.1181, 0.9318, 0.1181, 0.9091, 0.1575, 0.8864, 0.1968, 0.8409, 0.1968, 0.8409, 0.1968, 0.8864, 0.1968, 0.5227, 0.1181, 0.5, 0.07873, 0.5, 0.07873, 0.5227, 0.1181, 0.9318, 0.03937, 0.9545, 0.07873, 0.9091, 0.07873, 0.9091, 0.07873, 0.9545, 0.07873, 0.9318, 0.1181, 0.9545, 0.07873, 0.9773, 0.1181, 0.9318, 0.1181, 0.8182, 0.1575, 0.7955, 0.1181, 0.7955, 0.1181, 0.8182, 0.1575, 0.8409, 0.1181, 0.8864, 0.1181, 0.8864, 0.1181, 0.8409, 0.1181, 0.4773, 0.3543, 0.5, 0.3937, 0.5, 0.3937, 0.4773, 0.3543, 0.3409, 0.3543, 0.3636, 0.3149, 0.3636, 0.3149, 0.3409, 0.3543, 0.3182, 0.1575, 0.3409, 0.1181, 0.3636, 0.1575, 0.3636, 0.2362, 0.3864, 0.1968, 0.3864, 0.1968, 0.3636, 0.2362, 0.3864, 0.1181, 0.4091, 0.07873, 0.4318, 0.1181, 0.3636, 0.1575, 0.3409, 0.1181, 0.3864, 0.1181, 0.3409, 0.1181, 0.3636, 0.07873, 0.3864, 0.1181, 0.3864, 0.1181, 0.3636, 0.07873, 0.4091, 0.07873, 0.3636, 0.07873, 0.3409, 0.03937, 0.3409, 0.03937, 0.3636, 0.07873, 0.3182, 0.1575, 0.2955, 0.1181, 0.3409, 0.1181, 0.2955, 0.1181, 0.3182, 0.07873, 0.3409, 0.1181, 0.3409, 0.1181, 0.3182, 0.07873, 0.3636, 0.07873, 0.3182, 0.07873, 0.3409, 0.03937, 0.3636, 0.07873, 0.9318, 0.03937, 0.9091, 0.07873, 0.9091, 0.07873, 0.9318, 0.03937, 0.5909, 0.07873, 0.5682, 0.1181, 0.5682, 0.1181, 0.5909, 0.07873, 0.1136, 0.1181, 0.1364, 0.1575, 0.09091, 0.1575, 0.1364, 0.07873, 0.1591, 0.1181, 0.1136, 0.1181, 0.1591, 0.03937, 0.1818, 0.07873, 0.1364, 0.07873, 0.1136, 0.1181, 0.1591, 0.1181, 0.1364, 0.1575, 0.1591, 0.1181, 0.1818, 0.1575, 0.1364, 0.1575, 0.1364, 0.07873, 0.1818, 0.07873, 0.1591, 0.1181, 0.1591, 0.1181, 0.1818, 0.07873, 0.1818, 0.07873, 0.1591, 0.1181, 0.2955, 0.1181, 0.3182, 0.1575, 0.3182, 0.1575, 0.2955, 0.1181, 0.1818, 0.1575, 0.1591, 0.1181, 0.1591, 0.1181, 0.1818, 0.1575, 0.1591, 0.03937, 0.2045, 0.03937, 0.1818, 0.07873, 0.2045, 0.03937, 0.2273, 0.07873, 0.1818, 0.07873, 0.2955, 0.2756, 0.25, 0.2756, 0.25, 0.2756, 0.2955, 0.2756, 0.2955, 0.1968, 0.3182, 0.2362, 0.3182, 0.2362, 0.2955, 0.1968, 0.25, 0.2756, 0.2273, 0.2362, 0.2273, 0.2362, 0.25, 0.2756, 0.1818, 0.07873, 0.2273, 0.07873, 0.2273, 0.07873, 0.1818, 0.07873, 0.2727, 0.1575, 0.2955, 0.1181, 0.3182, 0.1575, 0.2727, 0.1575, 0.3182, 0.1575, 0.2955, 0.1968, 0.2727, 0.1575, 0.2955, 0.1968, 0.25, 0.1968, 0.25, 0.1968, 0.2727, 0.2362, 0.2273, 0.2362, 0.2273, 0.2362, 0.2727, 0.2362, 0.25, 0.2756, 0.2727, 0.2362, 0.2955, 0.2756, 0.25, 0.2756, 0.25, 0.1968, 0.2955, 0.1968, 0.2727, 0.2362, 0.2955, 0.1968, 0.3182, 0.2362, 0.2727, 0.2362, 0.2727, 0.2362, 0.3182, 0.2362, 0.2955, 0.2756, 0.1591, 0.1968, 0.2045, 0.1968, 0.1818, 0.2362, 0.1818, 0.2362, 0.2045, 0.1968, 0.2273, 0.2362, 0.2045, 0.1968, 0.25, 0.1968, 0.2273, 0.2362, 0.1591, 0.1968, 0.1818, 0.1575, 0.2045, 0.1968, 0.1818, 0.1575, 0.2273, 0.1575, 0.2045, 0.1968, 0.2045, 0.1968, 0.2273, 0.1575, 0.25, 0.1968, 0.2273, 0.1575, 0.2727, 0.1575, 0.25, 0.1968, 0.1818, 0.07873, 0.2045, 0.1181, 0.1591, 0.1181, 0.1591, 0.1181, 0.2045, 0.1181, 0.1818, 0.1575, 0.2045, 0.1181, 0.2273, 0.1575, 0.1818, 0.1575, 0.1818, 0.07873, 0.2273, 0.07873, 0.2045, 0.1181, 0.2273, 0.07873, 0.25, 0.1181, 0.2045, 0.1181, 0.2045, 0.1181, 0.25, 0.1181, 0.2273, 0.1575, 0.25, 0.1181, 0.2727, 0.1575, 0.2273, 0.1575, 0.8182, 0.1575, 0.8636, 0.1575, 0.8409, 0.1968, 0.8864, 0.1968, 0.9318, 0.1968, 0.9091, 0.2362, 0.9091, 0.2362, 0.9318, 0.1968, 0.9545, 0.2362, 0.9318, 0.1968, 0.9773, 0.1968, 0.9545, 0.2362, 0.8409, 0.1968, 0.8636, 0.1575, 0.8864, 0.1968, 0.8636, 0.1575, 0.9091, 0.1575, 0.8864, 0.1968, 0.8864, 0.1968, 0.9091, 0.1575, 0.9318, 0.1968, 0.9091, 0.1575, 0.9545, 0.1575, 0.9318, 0.1968, 0.9318, 0.1968, 0.9545, 0.1575, 0.9773, 0.1968, 0.9545, 0.1575, 1.0, 0.1575, 0.9773, 0.1968, 0.8409, 0.1181, 0.8636, 0.1575, 0.8182, 0.1575, 0.8409, 0.1181, 0.8864, 0.1181, 0.8636, 0.1575, 0.8864, 0.1181, 0.9091, 0.1575, 0.8636, 0.1575, 0.9318, 0.1181, 0.9545, 0.1575, 0.9091, 0.1575, 0.9318, 0.1181, 0.9773, 0.1181, 0.9545, 0.1575, 0.9773, 0.1181, 1.0, 0.1575, 0.9545, 0.1575, 0.8636, 0.3149, 0.9091, 0.3149, 0.8864, 0.3543, 0.02273, 0.3543, 0.06818, 0.3543, 0.04545, 0.3937, 0.09091, 0.3937, 0.1364, 0.3937, 0.1136, 0.433, 0.04545, 0.3937, 0.06818, 0.3543, 0.09091, 0.3937, 0.06818, 0.3543, 0.1136, 0.3543, 0.09091, 0.3937, 0.09091, 0.3937, 0.1136, 0.3543, 0.1364, 0.3937, 0.1136, 0.3543, 0.1591, 0.3543, 0.1364, 0.3937, 0.02273, 0.3543, 0.04545, 0.3149, 0.06818, 0.3543, 0.04545, 0.3149, 0.09091, 0.3149, 0.06818, 0.3543, 0.06818, 0.3543, 0.09091, 0.3149, 0.1136, 0.3543, 0.09091, 0.3149, 0.1364, 0.3149, 0.1136, 0.3543, 0.1136, 0.3543, 0.1364, 0.3149, 0.1591, 0.3543, 0.1364, 0.3149, 0.1818, 0.3149, 0.1591, 0.3543, 0.2273, 0.3937, 0.2727, 0.3937, 0.25, 0.433, 0.2045, 0.3543, 0.25, 0.3543, 0.2273, 0.3937, 0.2273, 0.3937, 0.25, 0.3543, 0.2727, 0.3937, 0.25, 0.3543, 0.2955, 0.3543, 0.2727, 0.3937, 0.2045, 0.3543, 0.2273, 0.3149, 0.25, 0.3543, 0.2273, 0.3149, 0.2727, 0.3149, 0.25, 0.3543, 0.25, 0.3543, 0.2727, 0.3149, 0.2955, 0.3543, 0.02273, 0.2756, 0.04545, 0.3149, 0.0, 0.3149, 0.02273, 0.2756, 0.06818, 0.2756, 0.04545, 0.3149, 0.06818, 0.2756, 0.09091, 0.3149, 0.04545, 0.3149, 0.09091, 0.2362, 0.1136, 0.2756, 0.06818, 0.2756, 0.06818, 0.2756, 0.1136, 0.2756, 0.09091, 0.3149, 0.1136, 0.2756, 0.1364, 0.3149, 0.09091, 0.3149, 0.09091, 0.2362, 0.1364, 0.2362, 0.1136, 0.2756, 0.1364, 0.2362, 0.1591, 0.2756, 0.1136, 0.2756, 0.1136, 0.2756, 0.1591, 0.2756, 0.1364, 0.3149, 0.1591, 0.2756, 0.1818, 0.3149, 0.1364, 0.3149, 0.3636, 0.07873, 0.3864, 0.03937, 0.4091, 0.07873, 0.3636, 0.07873, 0.3409, 0.03937, 0.3864, 0.03937, 0.3409, 0.03937, 0.3636, 0.0, 0.3864, 0.03937, 0.7045, 0.1968, 0.75, 0.1968, 0.7273, 0.2362, 0.7273, 0.2362, 0.75, 0.1968, 0.7727, 0.2362, 0.75, 0.1968, 0.7955, 0.1968, 0.7727, 0.2362, 0.6591, 0.1968, 0.6818, 0.1575, 0.7045, 0.1968, 0.6818, 0.1575, 0.7273, 0.1575, 0.7045, 0.1968, 0.7045, 0.1968, 0.7273, 0.1575, 0.75, 0.1968, 0.7273, 0.1575, 0.7727, 0.1575, 0.75, 0.1968, 0.75, 0.1968, 0.7727, 0.1575, 0.7955, 0.1968, 0.6364, 0.3149, 0.6818, 0.3149, 0.6591, 0.3543, 0.6591, 0.3543, 0.6818, 0.3149, 0.7045, 0.3543, 0.6818, 0.3149, 0.7273, 0.3149, 0.7045, 0.3543, 0.75, 0.3543, 0.7955, 0.3543, 0.7727, 0.3937, 0.75, 0.3543, 0.7727, 0.3149, 0.7955, 0.3543, 0.5682, 0.2756, 0.5909, 0.3149, 0.5455, 0.3149, 0.5909, 0.2362, 0.6136, 0.2756, 0.5682, 0.2756, 0.5682, 0.2756, 0.6136, 0.2756, 0.5909, 0.3149, 0.6136, 0.2756, 0.6364, 0.3149, 0.5909, 0.3149, 0.6136, 0.2756, 0.6591, 0.2756, 0.6364, 0.3149, 0.6591, 0.2756, 0.6818, 0.3149, 0.6364, 0.3149, 0.6591, 0.2756, 0.7045, 0.2756, 0.6818, 0.3149, 0.7045, 0.2756, 0.7273, 0.3149, 0.6818, 0.3149, 0.5227, 0.2756, 0.5682, 0.2756, 0.5455, 0.3149, 0.5, 0.2362, 0.5455, 0.2362, 0.5227, 0.2756, 0.5227, 0.2756, 0.5455, 0.2362, 0.5682, 0.2756, 0.5455, 0.2362, 0.5909, 0.2362, 0.5682, 0.2756, 0.5, 0.2362, 0.5227, 0.1968, 0.5455, 0.2362, 0.5227, 0.1968, 0.5682, 0.1968, 0.5455, 0.2362, 0.5455, 0.2362, 0.5682, 0.1968, 0.5909, 0.2362, 0.4091, 0.3149, 0.4545, 0.3149, 0.4318, 0.3543, 0.4318, 0.3543, 0.4545, 0.3149, 0.4773, 0.3543, 0.3864, 0.2756, 0.4091, 0.3149, 0.3636, 0.3149, 0.4091, 0.2362, 0.4318, 0.2756, 0.3864, 0.2756, 0.4318, 0.1968, 0.4545, 0.2362, 0.4091, 0.2362, 0.3864, 0.2756, 0.4318, 0.2756, 0.4091, 0.3149, 0.4318, 0.2756, 0.4545, 0.3149, 0.4091, 0.3149, 0.4091, 0.2362, 0.4545, 0.2362, 0.4318, 0.2756, 0.4545, 0.2362, 0.4773, 0.2756, 0.4318, 0.2756, 0.4318, 0.2756, 0.4773, 0.2756, 0.4545, 0.3149, 0.4318, 0.1968, 0.4773, 0.1968, 0.4545, 0.2362, 0.3409, 0.2756, 0.3864, 0.2756, 0.3636, 0.3149, 0.3409, 0.2756, 0.3636, 0.2362, 0.3864, 0.2756, 0.3636, 0.2362, 0.4091, 0.2362, 0.3864, 0.2756, 0.3636, 0.2362, 0.3864, 0.1968, 0.4091, 0.2362, 0.3864, 0.1968, 0.4318, 0.1968, 0.4091, 0.2362, 0.3636, 0.1575, 0.4091, 0.1575, 0.3864, 0.1968, 0.3864, 0.1968, 0.4091, 0.1575, 0.4318, 0.1968, 0.4091, 0.1575, 0.4545, 0.1575, 0.4318, 0.1968, 0.4091, 0.1575, 0.4318, 0.1181, 0.4545, 0.1575, 0.3636, 0.1575, 0.3864, 0.1181, 0.4091, 0.1575, 0.4091, 0.1575, 0.3864, 0.1181, 0.4318, 0.1181])
me_icosphere_006.materials.append(mat_material_019)
me_icosphere_006.materials.append(mat_material_020)
me_icosphere_006.update()

# ---- objects
ob_lavalike = bpy.data.objects.new('LavaLike', me_icosphere_006)

# ---- transforms, parenting, visibility, modifiers, constraints
ob_lavalike.location = (0.0, 0.0, 0.0)

# ---- collection membership
col_collection.objects.link(ob_lavalike)

# ---- scene / render settings (as saved in the file)
scene.frame_start = 1; scene.frame_end = 250; scene.frame_set(1)
scene.render.engine = 'BLENDER_EEVEE_NEXT'
scene.cycles.sampling_pattern = 'TABULATED_SOBOL'
scene.view_settings.view_transform = 'Filmic'
bpy.context.view_layer.update()

# ---- added for rendering (the .blend has no active camera and no usable light): camera, sun
cam_auto = bpy.data.cameras.new('AutoCamera')
cam_auto.lens = 50.0
cam_auto.sensor_width = 36.0
cam_auto.clip_end = 2862.72
ob_auto_camera = bpy.data.objects.new('AutoCamera', cam_auto)
scene.collection.objects.link(ob_auto_camera)
ob_auto_camera.location = (163.056, -195.612, 129.941)
ob_auto_camera.rotation_euler = (1.09748, -7.21219e-08, 0.694738)
scene.camera = ob_auto_camera
light_auto_sun = bpy.data.lights.new('AutoSun', 'SUN')
light_auto_sun.energy = 3.0
light_auto_sun.angle = 0.0523599
ob_auto_sun = bpy.data.objects.new('AutoSun', light_auto_sun)
scene.collection.objects.link(ob_auto_sun)
ob_auto_sun.rotation_euler = (0.872665, 0.174533, 0.523599)
bpy.context.view_layer.update()
